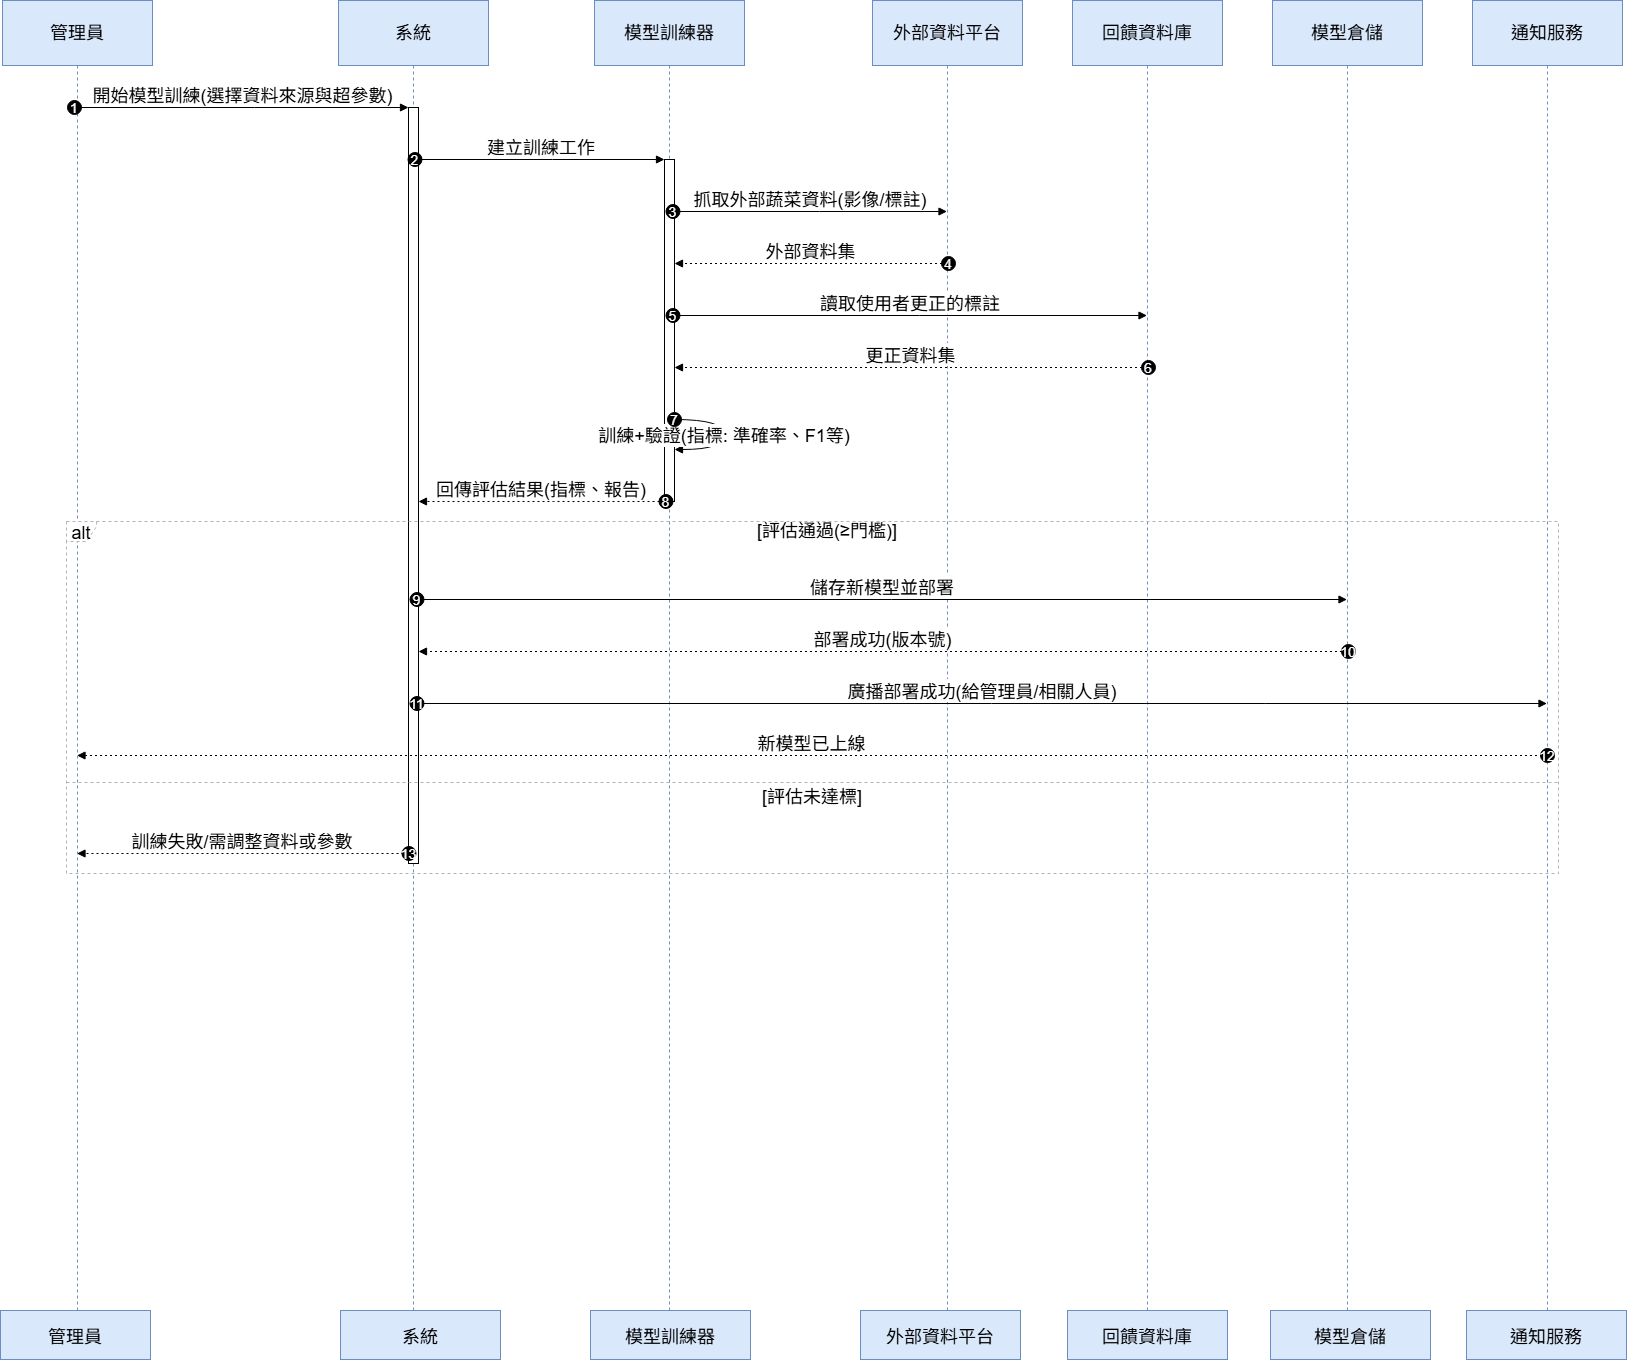

The diagram above was exported from draw.io. Its source (the exported page's mxGraphModel, read from the mxfile embedded in the PNG):
<mxGraphModel dx="1426" dy="777" grid="1" gridSize="10" guides="1" tooltips="1" connect="1" arrows="1" fold="1" page="1" pageScale="1" pageWidth="827" pageHeight="1169" math="0" shadow="0">
  <root>
    <mxCell id="0" />
    <mxCell id="1" parent="0" />
    <mxCell id="ZNDoJ5v8yta24KjWG1U9-1" value="管理員" style="shape=umlLifeline;perimeter=lifelinePerimeter;whiteSpace=wrap;container=1;dropTarget=0;collapsible=0;recursiveResize=0;outlineConnect=0;portConstraint=eastwest;newEdgeStyle={&quot;edgeStyle&quot;:&quot;elbowEdgeStyle&quot;,&quot;elbow&quot;:&quot;vertical&quot;,&quot;curved&quot;:0,&quot;rounded&quot;:0};size=65;fontSize=18;fillColor=#dae8fc;strokeColor=#6c8ebf;" parent="1" vertex="1">
      <mxGeometry x="42" y="20" width="150" height="1311" as="geometry" />
    </mxCell>
    <mxCell id="ZNDoJ5v8yta24KjWG1U9-2" value="系統" style="shape=umlLifeline;perimeter=lifelinePerimeter;whiteSpace=wrap;container=1;dropTarget=0;collapsible=0;recursiveResize=0;outlineConnect=0;portConstraint=eastwest;newEdgeStyle={&quot;edgeStyle&quot;:&quot;elbowEdgeStyle&quot;,&quot;elbow&quot;:&quot;vertical&quot;,&quot;curved&quot;:0,&quot;rounded&quot;:0};size=65;fontSize=18;fillColor=#dae8fc;strokeColor=#6c8ebf;" parent="1" vertex="1">
      <mxGeometry x="378" y="20" width="150" height="1311" as="geometry" />
    </mxCell>
    <mxCell id="ZNDoJ5v8yta24KjWG1U9-3" value="" style="points=[];perimeter=orthogonalPerimeter;outlineConnect=0;targetShapes=umlLifeline;portConstraint=eastwest;newEdgeStyle={&quot;edgeStyle&quot;:&quot;elbowEdgeStyle&quot;,&quot;elbow&quot;:&quot;vertical&quot;,&quot;curved&quot;:0,&quot;rounded&quot;:0};fontSize=18;" parent="ZNDoJ5v8yta24KjWG1U9-2" vertex="1">
      <mxGeometry x="70" y="107" width="10" height="756" as="geometry" />
    </mxCell>
    <mxCell id="ZNDoJ5v8yta24KjWG1U9-4" value="模型訓練器" style="shape=umlLifeline;perimeter=lifelinePerimeter;whiteSpace=wrap;container=1;dropTarget=0;collapsible=0;recursiveResize=0;outlineConnect=0;portConstraint=eastwest;newEdgeStyle={&quot;edgeStyle&quot;:&quot;elbowEdgeStyle&quot;,&quot;elbow&quot;:&quot;vertical&quot;,&quot;curved&quot;:0,&quot;rounded&quot;:0};size=65;fontSize=18;fillColor=#dae8fc;strokeColor=#6c8ebf;" parent="1" vertex="1">
      <mxGeometry x="634" y="20" width="150" height="1311" as="geometry" />
    </mxCell>
    <mxCell id="ZNDoJ5v8yta24KjWG1U9-5" value="" style="points=[];perimeter=orthogonalPerimeter;outlineConnect=0;targetShapes=umlLifeline;portConstraint=eastwest;newEdgeStyle={&quot;edgeStyle&quot;:&quot;elbowEdgeStyle&quot;,&quot;elbow&quot;:&quot;vertical&quot;,&quot;curved&quot;:0,&quot;rounded&quot;:0};fontSize=18;" parent="ZNDoJ5v8yta24KjWG1U9-4" vertex="1">
      <mxGeometry x="70" y="159" width="10" height="342" as="geometry" />
    </mxCell>
    <mxCell id="ZNDoJ5v8yta24KjWG1U9-6" value="外部資料平台" style="shape=umlLifeline;perimeter=lifelinePerimeter;whiteSpace=wrap;container=1;dropTarget=0;collapsible=0;recursiveResize=0;outlineConnect=0;portConstraint=eastwest;newEdgeStyle={&quot;edgeStyle&quot;:&quot;elbowEdgeStyle&quot;,&quot;elbow&quot;:&quot;vertical&quot;,&quot;curved&quot;:0,&quot;rounded&quot;:0};size=65;fontSize=18;fillColor=#dae8fc;strokeColor=#6c8ebf;" parent="1" vertex="1">
      <mxGeometry x="912" y="20" width="150" height="1311" as="geometry" />
    </mxCell>
    <mxCell id="ZNDoJ5v8yta24KjWG1U9-7" value="回饋資料庫" style="shape=umlLifeline;perimeter=lifelinePerimeter;whiteSpace=wrap;container=1;dropTarget=0;collapsible=0;recursiveResize=0;outlineConnect=0;portConstraint=eastwest;newEdgeStyle={&quot;edgeStyle&quot;:&quot;elbowEdgeStyle&quot;,&quot;elbow&quot;:&quot;vertical&quot;,&quot;curved&quot;:0,&quot;rounded&quot;:0};size=65;fontSize=18;fillColor=#dae8fc;strokeColor=#6c8ebf;" parent="1" vertex="1">
      <mxGeometry x="1112" y="20" width="150" height="1311" as="geometry" />
    </mxCell>
    <mxCell id="ZNDoJ5v8yta24KjWG1U9-8" value="模型倉儲" style="shape=umlLifeline;perimeter=lifelinePerimeter;whiteSpace=wrap;container=1;dropTarget=0;collapsible=0;recursiveResize=0;outlineConnect=0;portConstraint=eastwest;newEdgeStyle={&quot;edgeStyle&quot;:&quot;elbowEdgeStyle&quot;,&quot;elbow&quot;:&quot;vertical&quot;,&quot;curved&quot;:0,&quot;rounded&quot;:0};size=65;fontSize=18;fillColor=#dae8fc;strokeColor=#6c8ebf;" parent="1" vertex="1">
      <mxGeometry x="1312" y="20" width="150" height="1311" as="geometry" />
    </mxCell>
    <mxCell id="ZNDoJ5v8yta24KjWG1U9-9" value="通知服務" style="shape=umlLifeline;perimeter=lifelinePerimeter;whiteSpace=wrap;container=1;dropTarget=0;collapsible=0;recursiveResize=0;outlineConnect=0;portConstraint=eastwest;newEdgeStyle={&quot;edgeStyle&quot;:&quot;elbowEdgeStyle&quot;,&quot;elbow&quot;:&quot;vertical&quot;,&quot;curved&quot;:0,&quot;rounded&quot;:0};size=65;fontSize=18;fillColor=#dae8fc;strokeColor=#6c8ebf;" parent="1" vertex="1">
      <mxGeometry x="1512" y="20" width="150" height="1311" as="geometry" />
    </mxCell>
    <mxCell id="ZNDoJ5v8yta24KjWG1U9-10" value="alt" style="shape=umlFrame;dashed=1;pointerEvents=0;dropTarget=0;strokeColor=#B3B3B3;height=20;width=30;fontSize=18;" parent="1" vertex="1">
      <mxGeometry x="106" y="541" width="1492" height="352" as="geometry" />
    </mxCell>
    <mxCell id="ZNDoJ5v8yta24KjWG1U9-11" value="[評估通過(≥門檻)]" style="text;strokeColor=none;fillColor=none;align=center;verticalAlign=middle;whiteSpace=wrap;fontSize=18;" parent="ZNDoJ5v8yta24KjWG1U9-10" vertex="1">
      <mxGeometry x="30" width="1462" height="20" as="geometry" />
    </mxCell>
    <mxCell id="ZNDoJ5v8yta24KjWG1U9-12" value="[評估未達標]" style="shape=line;dashed=1;whiteSpace=wrap;verticalAlign=top;labelPosition=center;verticalLabelPosition=middle;align=center;strokeColor=#B3B3B3;fontSize=18;" parent="ZNDoJ5v8yta24KjWG1U9-10" vertex="1">
      <mxGeometry y="259" width="1492" height="4" as="geometry" />
    </mxCell>
    <mxCell id="ZNDoJ5v8yta24KjWG1U9-13" value="開始模型訓練(選擇資料來源與超參數)" style="verticalAlign=bottom;edgeStyle=elbowEdgeStyle;elbow=vertical;curved=0;rounded=0;endArrow=block;fontSize=18;" parent="1" source="ZNDoJ5v8yta24KjWG1U9-1" target="ZNDoJ5v8yta24KjWG1U9-3" edge="1">
      <mxGeometry relative="1" as="geometry">
        <Array as="points">
          <mxPoint x="294" y="127" />
        </Array>
      </mxGeometry>
    </mxCell>
    <mxCell id="ZNDoJ5v8yta24KjWG1U9-14" value="1" style="ellipse;aspect=fixed;fillColor=#000000;align=center;fontColor=#FFFFFF;fontSize=14;" parent="ZNDoJ5v8yta24KjWG1U9-13" vertex="1">
      <mxGeometry width="14" height="14" relative="1" as="geometry">
        <mxPoint x="-175.5" y="-7" as="offset" />
      </mxGeometry>
    </mxCell>
    <mxCell id="ZNDoJ5v8yta24KjWG1U9-15" value="建立訓練工作" style="verticalAlign=bottom;edgeStyle=elbowEdgeStyle;elbow=vertical;curved=0;rounded=0;endArrow=block;fontSize=18;" parent="1" source="ZNDoJ5v8yta24KjWG1U9-3" target="ZNDoJ5v8yta24KjWG1U9-5" edge="1">
      <mxGeometry relative="1" as="geometry">
        <Array as="points">
          <mxPoint x="592" y="179" />
        </Array>
      </mxGeometry>
    </mxCell>
    <mxCell id="ZNDoJ5v8yta24KjWG1U9-16" value="2" style="ellipse;aspect=fixed;fillColor=#000000;align=center;fontColor=#FFFFFF;fontSize=14;" parent="ZNDoJ5v8yta24KjWG1U9-15" vertex="1">
      <mxGeometry width="14" height="14" relative="1" as="geometry">
        <mxPoint x="-133.5" y="-7" as="offset" />
      </mxGeometry>
    </mxCell>
    <mxCell id="ZNDoJ5v8yta24KjWG1U9-17" value="抓取外部蔬菜資料(影像/標註)" style="verticalAlign=bottom;edgeStyle=elbowEdgeStyle;elbow=vertical;curved=0;rounded=0;endArrow=block;fontSize=18;" parent="1" source="ZNDoJ5v8yta24KjWG1U9-5" target="ZNDoJ5v8yta24KjWG1U9-6" edge="1">
      <mxGeometry relative="1" as="geometry">
        <Array as="points">
          <mxPoint x="859" y="231" />
        </Array>
      </mxGeometry>
    </mxCell>
    <mxCell id="ZNDoJ5v8yta24KjWG1U9-18" value="3" style="ellipse;aspect=fixed;fillColor=#000000;align=center;fontColor=#FFFFFF;fontSize=14;" parent="ZNDoJ5v8yta24KjWG1U9-17" vertex="1">
      <mxGeometry width="14" height="14" relative="1" as="geometry">
        <mxPoint x="-144.5" y="-7" as="offset" />
      </mxGeometry>
    </mxCell>
    <mxCell id="ZNDoJ5v8yta24KjWG1U9-19" value="外部資料集" style="verticalAlign=bottom;edgeStyle=elbowEdgeStyle;elbow=vertical;curved=0;rounded=0;dashed=1;dashPattern=2 3;endArrow=block;fontSize=18;" parent="1" source="ZNDoJ5v8yta24KjWG1U9-6" target="ZNDoJ5v8yta24KjWG1U9-5" edge="1">
      <mxGeometry relative="1" as="geometry">
        <Array as="points">
          <mxPoint x="862" y="283" />
        </Array>
      </mxGeometry>
    </mxCell>
    <mxCell id="ZNDoJ5v8yta24KjWG1U9-20" value="4" style="ellipse;aspect=fixed;fillColor=#000000;align=center;fontColor=#FFFFFF;fontSize=14;" parent="ZNDoJ5v8yta24KjWG1U9-19" vertex="1">
      <mxGeometry width="14" height="14" relative="1" as="geometry">
        <mxPoint x="130.5" y="-7" as="offset" />
      </mxGeometry>
    </mxCell>
    <mxCell id="ZNDoJ5v8yta24KjWG1U9-21" value="讀取使用者更正的標註" style="verticalAlign=bottom;edgeStyle=elbowEdgeStyle;elbow=vertical;curved=0;rounded=0;endArrow=block;fontSize=18;" parent="1" source="ZNDoJ5v8yta24KjWG1U9-5" target="ZNDoJ5v8yta24KjWG1U9-7" edge="1">
      <mxGeometry relative="1" as="geometry">
        <Array as="points">
          <mxPoint x="959" y="335" />
        </Array>
      </mxGeometry>
    </mxCell>
    <mxCell id="ZNDoJ5v8yta24KjWG1U9-22" value="5" style="ellipse;aspect=fixed;fillColor=#000000;align=center;fontColor=#FFFFFF;fontSize=14;" parent="ZNDoJ5v8yta24KjWG1U9-21" vertex="1">
      <mxGeometry width="14" height="14" relative="1" as="geometry">
        <mxPoint x="-244.5" y="-7" as="offset" />
      </mxGeometry>
    </mxCell>
    <mxCell id="ZNDoJ5v8yta24KjWG1U9-23" value="更正資料集" style="verticalAlign=bottom;edgeStyle=elbowEdgeStyle;elbow=vertical;curved=0;rounded=0;dashed=1;dashPattern=2 3;endArrow=block;fontSize=18;" parent="1" source="ZNDoJ5v8yta24KjWG1U9-7" target="ZNDoJ5v8yta24KjWG1U9-5" edge="1">
      <mxGeometry relative="1" as="geometry">
        <Array as="points">
          <mxPoint x="962" y="387" />
        </Array>
      </mxGeometry>
    </mxCell>
    <mxCell id="ZNDoJ5v8yta24KjWG1U9-24" value="6" style="ellipse;aspect=fixed;fillColor=#000000;align=center;fontColor=#FFFFFF;fontSize=14;" parent="ZNDoJ5v8yta24KjWG1U9-23" vertex="1">
      <mxGeometry width="14" height="14" relative="1" as="geometry">
        <mxPoint x="230.5" y="-7" as="offset" />
      </mxGeometry>
    </mxCell>
    <mxCell id="ZNDoJ5v8yta24KjWG1U9-25" value="訓練+驗證(指標: 準確率、F1等)" style="curved=1;endArrow=block;rounded=0;fontSize=18;" parent="1" source="ZNDoJ5v8yta24KjWG1U9-5" target="ZNDoJ5v8yta24KjWG1U9-5" edge="1">
      <mxGeometry relative="1" as="geometry">
        <Array as="points">
          <mxPoint x="764" y="439" />
          <mxPoint x="764" y="469" />
        </Array>
      </mxGeometry>
    </mxCell>
    <mxCell id="ZNDoJ5v8yta24KjWG1U9-26" value="7" style="ellipse;aspect=fixed;fillColor=#000000;align=center;fontColor=#FFFFFF;fontSize=14;" parent="ZNDoJ5v8yta24KjWG1U9-25" vertex="1">
      <mxGeometry width="14" height="14" relative="1" as="geometry">
        <mxPoint x="-57" y="-22" as="offset" />
      </mxGeometry>
    </mxCell>
    <mxCell id="ZNDoJ5v8yta24KjWG1U9-27" value="回傳評估結果(指標、報告)" style="verticalAlign=bottom;edgeStyle=elbowEdgeStyle;elbow=vertical;curved=0;rounded=0;dashed=1;dashPattern=2 3;endArrow=block;fontSize=18;" parent="1" source="ZNDoJ5v8yta24KjWG1U9-5" target="ZNDoJ5v8yta24KjWG1U9-3" edge="1">
      <mxGeometry relative="1" as="geometry">
        <Array as="points">
          <mxPoint x="593" y="521" />
        </Array>
      </mxGeometry>
    </mxCell>
    <mxCell id="ZNDoJ5v8yta24KjWG1U9-28" value="8" style="ellipse;aspect=fixed;fillColor=#000000;align=center;fontColor=#FFFFFF;fontSize=14;" parent="ZNDoJ5v8yta24KjWG1U9-27" vertex="1">
      <mxGeometry width="14" height="14" relative="1" as="geometry">
        <mxPoint x="117.5" y="-7" as="offset" />
      </mxGeometry>
    </mxCell>
    <mxCell id="ZNDoJ5v8yta24KjWG1U9-29" value="儲存新模型並部署" style="verticalAlign=bottom;edgeStyle=elbowEdgeStyle;elbow=vertical;curved=0;rounded=0;endArrow=block;fontSize=18;" parent="1" source="ZNDoJ5v8yta24KjWG1U9-3" target="ZNDoJ5v8yta24KjWG1U9-8" edge="1">
      <mxGeometry relative="1" as="geometry">
        <Array as="points">
          <mxPoint x="931" y="619" />
        </Array>
      </mxGeometry>
    </mxCell>
    <mxCell id="ZNDoJ5v8yta24KjWG1U9-30" value="9" style="ellipse;aspect=fixed;fillColor=#000000;align=center;fontColor=#FFFFFF;fontSize=14;" parent="ZNDoJ5v8yta24KjWG1U9-29" vertex="1">
      <mxGeometry width="14" height="14" relative="1" as="geometry">
        <mxPoint x="-472.5" y="-7" as="offset" />
      </mxGeometry>
    </mxCell>
    <mxCell id="ZNDoJ5v8yta24KjWG1U9-31" value="部署成功(版本號)" style="verticalAlign=bottom;edgeStyle=elbowEdgeStyle;elbow=vertical;curved=0;rounded=0;dashed=1;dashPattern=2 3;endArrow=block;fontSize=18;" parent="1" source="ZNDoJ5v8yta24KjWG1U9-8" target="ZNDoJ5v8yta24KjWG1U9-3" edge="1">
      <mxGeometry relative="1" as="geometry">
        <Array as="points">
          <mxPoint x="934" y="671" />
        </Array>
      </mxGeometry>
    </mxCell>
    <mxCell id="ZNDoJ5v8yta24KjWG1U9-32" value="10" style="ellipse;aspect=fixed;fillColor=#000000;align=center;fontColor=#FFFFFF;fontSize=14;" parent="ZNDoJ5v8yta24KjWG1U9-31" vertex="1">
      <mxGeometry width="14" height="14" relative="1" as="geometry">
        <mxPoint x="458.5" y="-7" as="offset" />
      </mxGeometry>
    </mxCell>
    <mxCell id="ZNDoJ5v8yta24KjWG1U9-33" value="廣播部署成功(給管理員/相關人員)" style="verticalAlign=bottom;edgeStyle=elbowEdgeStyle;elbow=vertical;curved=0;rounded=0;endArrow=block;fontSize=18;" parent="1" source="ZNDoJ5v8yta24KjWG1U9-3" target="ZNDoJ5v8yta24KjWG1U9-9" edge="1">
      <mxGeometry relative="1" as="geometry">
        <Array as="points">
          <mxPoint x="1031" y="723" />
        </Array>
      </mxGeometry>
    </mxCell>
    <mxCell id="ZNDoJ5v8yta24KjWG1U9-34" value="11" style="ellipse;aspect=fixed;fillColor=#000000;align=center;fontColor=#FFFFFF;fontSize=14;" parent="ZNDoJ5v8yta24KjWG1U9-33" vertex="1">
      <mxGeometry width="14" height="14" relative="1" as="geometry">
        <mxPoint x="-572.5" y="-7" as="offset" />
      </mxGeometry>
    </mxCell>
    <mxCell id="ZNDoJ5v8yta24KjWG1U9-35" value="新模型已上線" style="verticalAlign=bottom;edgeStyle=elbowEdgeStyle;elbow=vertical;curved=0;rounded=0;dashed=1;dashPattern=2 3;endArrow=block;fontSize=18;" parent="1" source="ZNDoJ5v8yta24KjWG1U9-9" target="ZNDoJ5v8yta24KjWG1U9-1" edge="1">
      <mxGeometry relative="1" as="geometry">
        <Array as="points">
          <mxPoint x="864" y="775" />
        </Array>
      </mxGeometry>
    </mxCell>
    <mxCell id="ZNDoJ5v8yta24KjWG1U9-36" value="12" style="ellipse;aspect=fixed;fillColor=#000000;align=center;fontColor=#FFFFFF;fontSize=14;" parent="ZNDoJ5v8yta24KjWG1U9-35" vertex="1">
      <mxGeometry width="14" height="14" relative="1" as="geometry">
        <mxPoint x="728.5" y="-7" as="offset" />
      </mxGeometry>
    </mxCell>
    <mxCell id="ZNDoJ5v8yta24KjWG1U9-37" value="訓練失敗/需調整資料或參數" style="verticalAlign=bottom;edgeStyle=elbowEdgeStyle;elbow=vertical;curved=0;rounded=0;dashed=1;dashPattern=2 3;endArrow=block;fontSize=18;" parent="1" source="ZNDoJ5v8yta24KjWG1U9-3" target="ZNDoJ5v8yta24KjWG1U9-1" edge="1">
      <mxGeometry relative="1" as="geometry">
        <Array as="points">
          <mxPoint x="295" y="873" />
        </Array>
      </mxGeometry>
    </mxCell>
    <mxCell id="ZNDoJ5v8yta24KjWG1U9-38" value="13" style="ellipse;aspect=fixed;fillColor=#000000;align=center;fontColor=#FFFFFF;fontSize=14;" parent="ZNDoJ5v8yta24KjWG1U9-37" vertex="1">
      <mxGeometry width="14" height="14" relative="1" as="geometry">
        <mxPoint x="159.5" y="-7" as="offset" />
      </mxGeometry>
    </mxCell>
    <mxCell id="ZNDoJ5v8yta24KjWG1U9-39" value="管理員" style="fillColor=#dae8fc;strokeColor=#6c8ebf;fontSize=18;" parent="1" vertex="1">
      <mxGeometry x="40" y="1330" width="150" height="49" as="geometry" />
    </mxCell>
    <mxCell id="ZNDoJ5v8yta24KjWG1U9-40" value="系統" style="fillColor=#dae8fc;strokeColor=#6c8ebf;fontSize=18;" parent="1" vertex="1">
      <mxGeometry x="380" y="1330" width="160" height="49" as="geometry" />
    </mxCell>
    <mxCell id="ZNDoJ5v8yta24KjWG1U9-41" value="模型訓練器" style="fillColor=#dae8fc;strokeColor=#6c8ebf;fontSize=18;" parent="1" vertex="1">
      <mxGeometry x="630" y="1330" width="160" height="49" as="geometry" />
    </mxCell>
    <mxCell id="ZNDoJ5v8yta24KjWG1U9-42" value="外部資料平台" style="fillColor=#dae8fc;strokeColor=#6c8ebf;fontSize=18;" parent="1" vertex="1">
      <mxGeometry x="900" y="1330" width="160" height="49" as="geometry" />
    </mxCell>
    <mxCell id="ZNDoJ5v8yta24KjWG1U9-43" value="回饋資料庫" style="fillColor=#dae8fc;strokeColor=#6c8ebf;fontSize=18;" parent="1" vertex="1">
      <mxGeometry x="1107" y="1330" width="160" height="49" as="geometry" />
    </mxCell>
    <mxCell id="ZNDoJ5v8yta24KjWG1U9-44" value="模型倉儲" style="fillColor=#dae8fc;strokeColor=#6c8ebf;fontSize=18;" parent="1" vertex="1">
      <mxGeometry x="1310" y="1330" width="160" height="49" as="geometry" />
    </mxCell>
    <mxCell id="ZNDoJ5v8yta24KjWG1U9-45" value="通知服務" style="fillColor=#dae8fc;strokeColor=#6c8ebf;fontSize=18;" parent="1" vertex="1">
      <mxGeometry x="1506" y="1330" width="160" height="49" as="geometry" />
    </mxCell>
  </root>
</mxGraphModel>